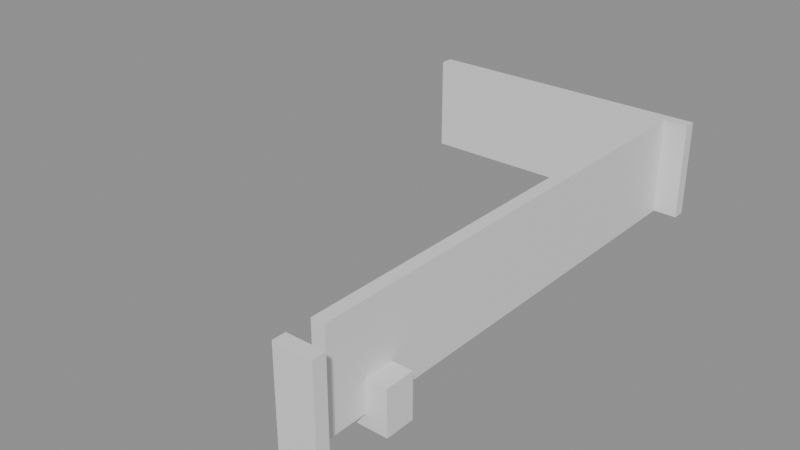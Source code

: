 # Source: building_lego.blend  (saved by Blender 5.0.119; exported with 4.5.12 LTS)
import bpy
from mathutils import Matrix  # noqa: F401  (used for matrix-valued properties, if any)

bpy.ops.wm.read_factory_settings(use_empty=True)
scene = bpy.context.scene
scene.name = 'Scene'

# ---- collections
col_01_paredes_externas = bpy.data.collections.new('01_Paredes_Externas'); scene.collection.children.link(col_01_paredes_externas)
col_04_moveis_decoracoes = bpy.data.collections.new('04_Moveis_Decoracoes'); scene.collection.children.link(col_04_moveis_decoracoes)

# ---- materials (node trees are filled in below, after node groups)
mat_mat_parede_externa = bpy.data.materials.new('Mat_Parede_Externa')
mat_mat_moveis = bpy.data.materials.new('Mat_Moveis')

# ---- material node trees
mat_mat_parede_externa.use_nodes = True; mat_mat_parede_externa.node_tree.nodes.clear()
_N = mat_mat_parede_externa.node_tree.nodes; _L = mat_mat_parede_externa.node_tree.links
n0 = _N.new('ShaderNodeBsdfPrincipled'); n0.name = 'BSDF - Pré-fundamentado'; n0.location = (-200, 100)
n1 = _N.new('ShaderNodeOutputMaterial'); n1.name = 'Saída de material'; n1.location = (200, 100)
_L.new(n0.outputs[0], n1.inputs[0])
n1.is_active_output = True
mat_mat_moveis.use_nodes = True; mat_mat_moveis.node_tree.nodes.clear()
_N = mat_mat_moveis.node_tree.nodes; _L = mat_mat_moveis.node_tree.links
n0 = _N.new('ShaderNodeBsdfPrincipled'); n0.name = 'BSDF - Pré-fundamentado'; n0.location = (-200, 100)
n1 = _N.new('ShaderNodeOutputMaterial'); n1.name = 'Saída de material'; n1.location = (200, 100)
_L.new(n0.outputs[0], n1.inputs[0])
n1.is_active_output = True

# ---- meshes
me_bloco_dungeon_wall_4623_4441_z0 = bpy.data.meshes.new('Bloco_dungeon_wall_4623_4441_z0')
me_bloco_dungeon_wall_4623_4441_z0.from_pydata([(-0.5, -0.175, -1.32), (0.5, -0.175, -1.32), (0.5, 0.175, -1.32), (-0.5, 0.175, -1.32), (-0.5, -0.175, 1.32), (0.5, -0.175, 1.32), (0.5, 0.175, 1.32), (-0.5, 0.175, 1.32)], [], [(0, 1, 2, 3), (4, 7, 6, 5), (0, 4, 5, 1), (2, 6, 7, 3), (0, 3, 7, 4), (1, 5, 6, 2)])
me_bloco_dungeon_wall_4623_4441_z0.materials.append(mat_mat_parede_externa)
me_bloco_dungeon_wall_4623_4441_z0.update()
me_bloco_dungeon_wall_4616_4455_z0 = bpy.data.meshes.new('Bloco_dungeon_wall_4616_4455_z0')
me_bloco_dungeon_wall_4616_4455_z0.from_pydata([(-0.5, -0.175, -1.32), (0.5, -0.175, -1.32), (0.5, 0.175, -1.32), (-0.5, 0.175, -1.32), (-0.5, -0.175, 1.32), (0.5, -0.175, 1.32), (0.5, 0.175, 1.32), (-0.5, 0.175, 1.32)], [], [(0, 1, 2, 3), (4, 7, 6, 5), (0, 4, 5, 1), (2, 6, 7, 3), (0, 3, 7, 4), (1, 5, 6, 2)])
me_bloco_dungeon_wall_4616_4455_z0.materials.append(mat_mat_parede_externa)
me_bloco_dungeon_wall_4616_4455_z0.update()
me_bloco_dungeon_wall_4617_4455_z0 = bpy.data.meshes.new('Bloco_dungeon_wall_4617_4455_z0')
me_bloco_dungeon_wall_4617_4455_z0.from_pydata([(-0.5, -0.175, -1.32), (0.5, -0.175, -1.32), (0.5, 0.175, -1.32), (-0.5, 0.175, -1.32), (-0.5, -0.175, 1.32), (0.5, -0.175, 1.32), (0.5, 0.175, 1.32), (-0.5, 0.175, 1.32)], [], [(0, 1, 2, 3), (4, 7, 6, 5), (0, 4, 5, 1), (2, 6, 7, 3), (0, 3, 7, 4), (1, 5, 6, 2)])
me_bloco_dungeon_wall_4617_4455_z0.materials.append(mat_mat_parede_externa)
me_bloco_dungeon_wall_4617_4455_z0.update()
me_bloco_dungeon_wall_4618_4455_z0 = bpy.data.meshes.new('Bloco_dungeon_wall_4618_4455_z0')
me_bloco_dungeon_wall_4618_4455_z0.from_pydata([(-0.5, -0.175, -1.32), (0.5, -0.175, -1.32), (0.5, 0.175, -1.32), (-0.5, 0.175, -1.32), (-0.5, -0.175, 1.32), (0.5, -0.175, 1.32), (0.5, 0.175, 1.32), (-0.5, 0.175, 1.32)], [], [(0, 1, 2, 3), (4, 7, 6, 5), (0, 4, 5, 1), (2, 6, 7, 3), (0, 3, 7, 4), (1, 5, 6, 2)])
me_bloco_dungeon_wall_4618_4455_z0.materials.append(mat_mat_parede_externa)
me_bloco_dungeon_wall_4618_4455_z0.update()
me_bloco_dungeon_wall_4619_4455_z0 = bpy.data.meshes.new('Bloco_dungeon_wall_4619_4455_z0')
me_bloco_dungeon_wall_4619_4455_z0.from_pydata([(-0.5, -0.175, -1.32), (0.5, -0.175, -1.32), (0.5, 0.175, -1.32), (-0.5, 0.175, -1.32), (-0.5, -0.175, 1.32), (0.5, -0.175, 1.32), (0.5, 0.175, 1.32), (-0.5, 0.175, 1.32)], [], [(0, 1, 2, 3), (4, 7, 6, 5), (0, 4, 5, 1), (2, 6, 7, 3), (0, 3, 7, 4), (1, 5, 6, 2)])
me_bloco_dungeon_wall_4619_4455_z0.materials.append(mat_mat_parede_externa)
me_bloco_dungeon_wall_4619_4455_z0.update()
me_bloco_dungeon_wall_4620_4455_z0 = bpy.data.meshes.new('Bloco_dungeon_wall_4620_4455_z0')
me_bloco_dungeon_wall_4620_4455_z0.from_pydata([(-0.5, -0.175, -1.32), (0.5, -0.175, -1.32), (0.5, 0.175, -1.32), (-0.5, 0.175, -1.32), (-0.5, -0.175, 1.32), (0.5, -0.175, 1.32), (0.5, 0.175, 1.32), (-0.5, 0.175, 1.32)], [], [(0, 1, 2, 3), (4, 7, 6, 5), (0, 4, 5, 1), (2, 6, 7, 3), (0, 3, 7, 4), (1, 5, 6, 2)])
me_bloco_dungeon_wall_4620_4455_z0.materials.append(mat_mat_parede_externa)
me_bloco_dungeon_wall_4620_4455_z0.update()
me_bloco_dungeon_wall_4621_4455_z0 = bpy.data.meshes.new('Bloco_dungeon_wall_4621_4455_z0')
me_bloco_dungeon_wall_4621_4455_z0.from_pydata([(-0.5, -0.175, -1.32), (0.5, -0.175, -1.32), (0.5, 0.175, -1.32), (-0.5, 0.175, -1.32), (-0.5, -0.175, 1.32), (0.5, -0.175, 1.32), (0.5, 0.175, 1.32), (-0.5, 0.175, 1.32)], [], [(0, 1, 2, 3), (4, 7, 6, 5), (0, 4, 5, 1), (2, 6, 7, 3), (0, 3, 7, 4), (1, 5, 6, 2)])
me_bloco_dungeon_wall_4621_4455_z0.materials.append(mat_mat_parede_externa)
me_bloco_dungeon_wall_4621_4455_z0.update()
me_bloco_dungeon_wall_4622_4455_z0 = bpy.data.meshes.new('Bloco_dungeon_wall_4622_4455_z0')
me_bloco_dungeon_wall_4622_4455_z0.from_pydata([(-0.5, -0.175, -1.32), (0.5, -0.175, -1.32), (0.5, 0.175, -1.32), (-0.5, 0.175, -1.32), (-0.5, -0.175, 1.32), (0.5, -0.175, 1.32), (0.5, 0.175, 1.32), (-0.5, 0.175, 1.32)], [], [(0, 1, 2, 3), (4, 7, 6, 5), (0, 4, 5, 1), (2, 6, 7, 3), (0, 3, 7, 4), (1, 5, 6, 2)])
me_bloco_dungeon_wall_4622_4455_z0.materials.append(mat_mat_parede_externa)
me_bloco_dungeon_wall_4622_4455_z0.update()
me_bloco_dungeon_wall_4623_4455_z0 = bpy.data.meshes.new('Bloco_dungeon_wall_4623_4455_z0')
me_bloco_dungeon_wall_4623_4455_z0.from_pydata([(-0.5, -0.175, -1.32), (0.5, -0.175, -1.32), (0.5, 0.175, -1.32), (-0.5, 0.175, -1.32), (-0.5, -0.175, 1.32), (0.5, -0.175, 1.32), (0.5, 0.175, 1.32), (-0.5, 0.175, 1.32)], [], [(0, 1, 2, 3), (4, 7, 6, 5), (0, 4, 5, 1), (2, 6, 7, 3), (0, 3, 7, 4), (1, 5, 6, 2)])
me_bloco_dungeon_wall_4623_4455_z0.materials.append(mat_mat_parede_externa)
me_bloco_dungeon_wall_4623_4455_z0.update()
me_bloco_dungeon_wall_4623_4442_z0 = bpy.data.meshes.new('Bloco_dungeon_wall_4623_4442_z0')
me_bloco_dungeon_wall_4623_4442_z0.from_pydata([(-0.175, -0.5, -1.32), (0.175, -0.5, -1.32), (0.175, 0.5, -1.32), (-0.175, 0.5, -1.32), (-0.175, -0.5, 1.32), (0.175, -0.5, 1.32), (0.175, 0.5, 1.32), (-0.175, 0.5, 1.32)], [], [(0, 1, 2, 3), (4, 7, 6, 5), (0, 4, 5, 1), (2, 6, 7, 3), (0, 3, 7, 4), (1, 5, 6, 2)])
me_bloco_dungeon_wall_4623_4442_z0.materials.append(mat_mat_parede_externa)
me_bloco_dungeon_wall_4623_4442_z0.update()
me_bloco_dungeon_wall_4623_4443_z0 = bpy.data.meshes.new('Bloco_dungeon_wall_4623_4443_z0')
me_bloco_dungeon_wall_4623_4443_z0.from_pydata([(-0.175, -0.5, -1.32), (0.175, -0.5, -1.32), (0.175, 0.5, -1.32), (-0.175, 0.5, -1.32), (-0.175, -0.5, 1.32), (0.175, -0.5, 1.32), (0.175, 0.5, 1.32), (-0.175, 0.5, 1.32)], [], [(0, 1, 2, 3), (4, 7, 6, 5), (0, 4, 5, 1), (2, 6, 7, 3), (0, 3, 7, 4), (1, 5, 6, 2)])
me_bloco_dungeon_wall_4623_4443_z0.materials.append(mat_mat_parede_externa)
me_bloco_dungeon_wall_4623_4443_z0.update()
me_bloco_dungeon_wall_4623_4444_z0 = bpy.data.meshes.new('Bloco_dungeon_wall_4623_4444_z0')
me_bloco_dungeon_wall_4623_4444_z0.from_pydata([(-0.175, -0.5, -1.32), (0.175, -0.5, -1.32), (0.175, 0.5, -1.32), (-0.175, 0.5, -1.32), (-0.175, -0.5, 1.32), (0.175, -0.5, 1.32), (0.175, 0.5, 1.32), (-0.175, 0.5, 1.32)], [], [(0, 1, 2, 3), (4, 7, 6, 5), (0, 4, 5, 1), (2, 6, 7, 3), (0, 3, 7, 4), (1, 5, 6, 2)])
me_bloco_dungeon_wall_4623_4444_z0.materials.append(mat_mat_parede_externa)
me_bloco_dungeon_wall_4623_4444_z0.update()
me_bloco_dungeon_wall_4623_4445_z0 = bpy.data.meshes.new('Bloco_dungeon_wall_4623_4445_z0')
me_bloco_dungeon_wall_4623_4445_z0.from_pydata([(-0.175, -0.5, -1.32), (0.175, -0.5, -1.32), (0.175, 0.5, -1.32), (-0.175, 0.5, -1.32), (-0.175, -0.5, 1.32), (0.175, -0.5, 1.32), (0.175, 0.5, 1.32), (-0.175, 0.5, 1.32)], [], [(0, 1, 2, 3), (4, 7, 6, 5), (0, 4, 5, 1), (2, 6, 7, 3), (0, 3, 7, 4), (1, 5, 6, 2)])
me_bloco_dungeon_wall_4623_4445_z0.materials.append(mat_mat_parede_externa)
me_bloco_dungeon_wall_4623_4445_z0.update()
me_bloco_dungeon_wall_4623_4446_z0 = bpy.data.meshes.new('Bloco_dungeon_wall_4623_4446_z0')
me_bloco_dungeon_wall_4623_4446_z0.from_pydata([(-0.175, -0.5, -1.32), (0.175, -0.5, -1.32), (0.175, 0.5, -1.32), (-0.175, 0.5, -1.32), (-0.175, -0.5, 1.32), (0.175, -0.5, 1.32), (0.175, 0.5, 1.32), (-0.175, 0.5, 1.32)], [], [(0, 1, 2, 3), (4, 7, 6, 5), (0, 4, 5, 1), (2, 6, 7, 3), (0, 3, 7, 4), (1, 5, 6, 2)])
me_bloco_dungeon_wall_4623_4446_z0.materials.append(mat_mat_parede_externa)
me_bloco_dungeon_wall_4623_4446_z0.update()
me_bloco_dungeon_wall_4623_4447_z0 = bpy.data.meshes.new('Bloco_dungeon_wall_4623_4447_z0')
me_bloco_dungeon_wall_4623_4447_z0.from_pydata([(-0.175, -0.5, -1.32), (0.175, -0.5, -1.32), (0.175, 0.5, -1.32), (-0.175, 0.5, -1.32), (-0.175, -0.5, 1.32), (0.175, -0.5, 1.32), (0.175, 0.5, 1.32), (-0.175, 0.5, 1.32)], [], [(0, 1, 2, 3), (4, 7, 6, 5), (0, 4, 5, 1), (2, 6, 7, 3), (0, 3, 7, 4), (1, 5, 6, 2)])
me_bloco_dungeon_wall_4623_4447_z0.materials.append(mat_mat_parede_externa)
me_bloco_dungeon_wall_4623_4447_z0.update()
me_bloco_dungeon_wall_4623_4448_z0 = bpy.data.meshes.new('Bloco_dungeon_wall_4623_4448_z0')
me_bloco_dungeon_wall_4623_4448_z0.from_pydata([(-0.175, -0.5, -1.32), (0.175, -0.5, -1.32), (0.175, 0.5, -1.32), (-0.175, 0.5, -1.32), (-0.175, -0.5, 1.32), (0.175, -0.5, 1.32), (0.175, 0.5, 1.32), (-0.175, 0.5, 1.32)], [], [(0, 1, 2, 3), (4, 7, 6, 5), (0, 4, 5, 1), (2, 6, 7, 3), (0, 3, 7, 4), (1, 5, 6, 2)])
me_bloco_dungeon_wall_4623_4448_z0.materials.append(mat_mat_parede_externa)
me_bloco_dungeon_wall_4623_4448_z0.update()
me_bloco_dungeon_wall_4623_4449_z0 = bpy.data.meshes.new('Bloco_dungeon_wall_4623_4449_z0')
me_bloco_dungeon_wall_4623_4449_z0.from_pydata([(-0.175, -0.5, -1.32), (0.175, -0.5, -1.32), (0.175, 0.5, -1.32), (-0.175, 0.5, -1.32), (-0.175, -0.5, 1.32), (0.175, -0.5, 1.32), (0.175, 0.5, 1.32), (-0.175, 0.5, 1.32)], [], [(0, 1, 2, 3), (4, 7, 6, 5), (0, 4, 5, 1), (2, 6, 7, 3), (0, 3, 7, 4), (1, 5, 6, 2)])
me_bloco_dungeon_wall_4623_4449_z0.materials.append(mat_mat_parede_externa)
me_bloco_dungeon_wall_4623_4449_z0.update()
me_bloco_dungeon_wall_4623_4450_z0 = bpy.data.meshes.new('Bloco_dungeon_wall_4623_4450_z0')
me_bloco_dungeon_wall_4623_4450_z0.from_pydata([(-0.175, -0.5, -1.32), (0.175, -0.5, -1.32), (0.175, 0.5, -1.32), (-0.175, 0.5, -1.32), (-0.175, -0.5, 1.32), (0.175, -0.5, 1.32), (0.175, 0.5, 1.32), (-0.175, 0.5, 1.32)], [], [(0, 1, 2, 3), (4, 7, 6, 5), (0, 4, 5, 1), (2, 6, 7, 3), (0, 3, 7, 4), (1, 5, 6, 2)])
me_bloco_dungeon_wall_4623_4450_z0.materials.append(mat_mat_parede_externa)
me_bloco_dungeon_wall_4623_4450_z0.update()
me_bloco_dungeon_wall_4623_4451_z0 = bpy.data.meshes.new('Bloco_dungeon_wall_4623_4451_z0')
me_bloco_dungeon_wall_4623_4451_z0.from_pydata([(-0.175, -0.5, -1.32), (0.175, -0.5, -1.32), (0.175, 0.5, -1.32), (-0.175, 0.5, -1.32), (-0.175, -0.5, 1.32), (0.175, -0.5, 1.32), (0.175, 0.5, 1.32), (-0.175, 0.5, 1.32)], [], [(0, 1, 2, 3), (4, 7, 6, 5), (0, 4, 5, 1), (2, 6, 7, 3), (0, 3, 7, 4), (1, 5, 6, 2)])
me_bloco_dungeon_wall_4623_4451_z0.materials.append(mat_mat_parede_externa)
me_bloco_dungeon_wall_4623_4451_z0.update()
me_bloco_dungeon_wall_4623_4452_z0 = bpy.data.meshes.new('Bloco_dungeon_wall_4623_4452_z0')
me_bloco_dungeon_wall_4623_4452_z0.from_pydata([(-0.175, -0.5, -1.32), (0.175, -0.5, -1.32), (0.175, 0.5, -1.32), (-0.175, 0.5, -1.32), (-0.175, -0.5, 1.32), (0.175, -0.5, 1.32), (0.175, 0.5, 1.32), (-0.175, 0.5, 1.32)], [], [(0, 1, 2, 3), (4, 7, 6, 5), (0, 4, 5, 1), (2, 6, 7, 3), (0, 3, 7, 4), (1, 5, 6, 2)])
me_bloco_dungeon_wall_4623_4452_z0.materials.append(mat_mat_parede_externa)
me_bloco_dungeon_wall_4623_4452_z0.update()
me_bloco_dungeon_wall_4623_4453_z0 = bpy.data.meshes.new('Bloco_dungeon_wall_4623_4453_z0')
me_bloco_dungeon_wall_4623_4453_z0.from_pydata([(-0.175, -0.5, -1.32), (0.175, -0.5, -1.32), (0.175, 0.5, -1.32), (-0.175, 0.5, -1.32), (-0.175, -0.5, 1.32), (0.175, -0.5, 1.32), (0.175, 0.5, 1.32), (-0.175, 0.5, 1.32)], [], [(0, 1, 2, 3), (4, 7, 6, 5), (0, 4, 5, 1), (2, 6, 7, 3), (0, 3, 7, 4), (1, 5, 6, 2)])
me_bloco_dungeon_wall_4623_4453_z0.materials.append(mat_mat_parede_externa)
me_bloco_dungeon_wall_4623_4453_z0.update()
me_bloco_dungeon_wall_4623_4454_z0 = bpy.data.meshes.new('Bloco_dungeon_wall_4623_4454_z0')
me_bloco_dungeon_wall_4623_4454_z0.from_pydata([(-0.175, -0.5, -1.32), (0.175, -0.5, -1.32), (0.175, 0.5, -1.32), (-0.175, 0.5, -1.32), (-0.175, -0.5, 1.32), (0.175, -0.5, 1.32), (0.175, 0.5, 1.32), (-0.175, 0.5, 1.32)], [], [(0, 1, 2, 3), (4, 7, 6, 5), (0, 4, 5, 1), (2, 6, 7, 3), (0, 3, 7, 4), (1, 5, 6, 2)])
me_bloco_dungeon_wall_4623_4454_z0.materials.append(mat_mat_parede_externa)
me_bloco_dungeon_wall_4623_4454_z0.update()
me_movel_stalagmites_4623_4443_z_3 = bpy.data.meshes.new('Movel_stalagmites_4623_4443_z-3')
me_movel_stalagmites_4623_4443_z_3.from_pydata([(-0.4, -0.4, -0.6), (0.4, -0.4, -0.6), (0.4, 0.4, -0.6), (-0.4, 0.4, -0.6), (-0.4, -0.4, 0.6), (0.4, -0.4, 0.6), (0.4, 0.4, 0.6), (-0.4, 0.4, 0.6)], [], [(0, 1, 2, 3), (4, 7, 6, 5), (0, 4, 5, 1), (2, 6, 7, 3), (0, 3, 7, 4), (1, 5, 6, 2)])
me_movel_stalagmites_4623_4443_z_3.materials.append(mat_mat_moveis)
me_movel_stalagmites_4623_4443_z_3.update()

# ---- objects
ob_parede_externa_norte_y4441_x4623_4623 = bpy.data.objects.new('Parede_Externa_Norte_Y4441_X4623_4623', None)
ob_bloco_dungeon_wall_4623_4441_z0 = bpy.data.objects.new('Bloco_dungeon_wall_4623_4441_z0', me_bloco_dungeon_wall_4623_4441_z0)
ob_parede_externa_sul_y4455_x4616_4623 = bpy.data.objects.new('Parede_Externa_Sul_Y4455_X4616_4623', None)
ob_bloco_dungeon_wall_4616_4455_z0 = bpy.data.objects.new('Bloco_dungeon_wall_4616_4455_z0', me_bloco_dungeon_wall_4616_4455_z0)
ob_bloco_dungeon_wall_4617_4455_z0 = bpy.data.objects.new('Bloco_dungeon_wall_4617_4455_z0', me_bloco_dungeon_wall_4617_4455_z0)
ob_bloco_dungeon_wall_4618_4455_z0 = bpy.data.objects.new('Bloco_dungeon_wall_4618_4455_z0', me_bloco_dungeon_wall_4618_4455_z0)
ob_bloco_dungeon_wall_4619_4455_z0 = bpy.data.objects.new('Bloco_dungeon_wall_4619_4455_z0', me_bloco_dungeon_wall_4619_4455_z0)
ob_bloco_dungeon_wall_4620_4455_z0 = bpy.data.objects.new('Bloco_dungeon_wall_4620_4455_z0', me_bloco_dungeon_wall_4620_4455_z0)
ob_bloco_dungeon_wall_4621_4455_z0 = bpy.data.objects.new('Bloco_dungeon_wall_4621_4455_z0', me_bloco_dungeon_wall_4621_4455_z0)
ob_bloco_dungeon_wall_4622_4455_z0 = bpy.data.objects.new('Bloco_dungeon_wall_4622_4455_z0', me_bloco_dungeon_wall_4622_4455_z0)
ob_bloco_dungeon_wall_4623_4455_z0 = bpy.data.objects.new('Bloco_dungeon_wall_4623_4455_z0', me_bloco_dungeon_wall_4623_4455_z0)
ob_parede_externa_leste_x4623_y4442_4454 = bpy.data.objects.new('Parede_Externa_Leste_X4623_Y4442_4454', None)
ob_bloco_dungeon_wall_4623_4442_z0 = bpy.data.objects.new('Bloco_dungeon_wall_4623_4442_z0', me_bloco_dungeon_wall_4623_4442_z0)
ob_bloco_dungeon_wall_4623_4443_z0 = bpy.data.objects.new('Bloco_dungeon_wall_4623_4443_z0', me_bloco_dungeon_wall_4623_4443_z0)
ob_bloco_dungeon_wall_4623_4444_z0 = bpy.data.objects.new('Bloco_dungeon_wall_4623_4444_z0', me_bloco_dungeon_wall_4623_4444_z0)
ob_bloco_dungeon_wall_4623_4445_z0 = bpy.data.objects.new('Bloco_dungeon_wall_4623_4445_z0', me_bloco_dungeon_wall_4623_4445_z0)
ob_bloco_dungeon_wall_4623_4446_z0 = bpy.data.objects.new('Bloco_dungeon_wall_4623_4446_z0', me_bloco_dungeon_wall_4623_4446_z0)
ob_bloco_dungeon_wall_4623_4447_z0 = bpy.data.objects.new('Bloco_dungeon_wall_4623_4447_z0', me_bloco_dungeon_wall_4623_4447_z0)
ob_bloco_dungeon_wall_4623_4448_z0 = bpy.data.objects.new('Bloco_dungeon_wall_4623_4448_z0', me_bloco_dungeon_wall_4623_4448_z0)
ob_bloco_dungeon_wall_4623_4449_z0 = bpy.data.objects.new('Bloco_dungeon_wall_4623_4449_z0', me_bloco_dungeon_wall_4623_4449_z0)
ob_bloco_dungeon_wall_4623_4450_z0 = bpy.data.objects.new('Bloco_dungeon_wall_4623_4450_z0', me_bloco_dungeon_wall_4623_4450_z0)
ob_bloco_dungeon_wall_4623_4451_z0 = bpy.data.objects.new('Bloco_dungeon_wall_4623_4451_z0', me_bloco_dungeon_wall_4623_4451_z0)
ob_bloco_dungeon_wall_4623_4452_z0 = bpy.data.objects.new('Bloco_dungeon_wall_4623_4452_z0', me_bloco_dungeon_wall_4623_4452_z0)
ob_bloco_dungeon_wall_4623_4453_z0 = bpy.data.objects.new('Bloco_dungeon_wall_4623_4453_z0', me_bloco_dungeon_wall_4623_4453_z0)
ob_bloco_dungeon_wall_4623_4454_z0 = bpy.data.objects.new('Bloco_dungeon_wall_4623_4454_z0', me_bloco_dungeon_wall_4623_4454_z0)
ob_moveis_decoracoes = bpy.data.objects.new('Moveis_Decoracoes', None)
ob_movel_stalagmites_4623_4443_z_3 = bpy.data.objects.new('Movel_stalagmites_4623_4443_z-3', me_movel_stalagmites_4623_4443_z_3)

# ---- transforms, parenting, visibility, modifiers, constraints
ob_parede_externa_norte_y4441_x4623_4623.location = (3.5, -7.0, 0.36)
ob_parede_externa_norte_y4441_x4623_4623.empty_display_type = 'CUBE'
ob_bloco_dungeon_wall_4623_4441_z0.parent = ob_parede_externa_norte_y4441_x4623_4623
ob_bloco_dungeon_wall_4623_4441_z0.matrix_parent_inverse = Matrix(((1.0, -0.0, 0.0, -3.5), (-0.0, 1.0, -0.0, 7.0), (0.0, -0.0, 1.0, -0.36), (-0.0, 0.0, -0.0, 1.0)))
ob_bloco_dungeon_wall_4623_4441_z0.location = (3.5, -7.325, 1.68)
ob_parede_externa_sul_y4455_x4616_4623.location = (0.0, 7.0, 0.36)
ob_parede_externa_sul_y4455_x4616_4623.empty_display_type = 'CUBE'
ob_bloco_dungeon_wall_4616_4455_z0.parent = ob_parede_externa_sul_y4455_x4616_4623
ob_bloco_dungeon_wall_4616_4455_z0.matrix_parent_inverse = Matrix(((1.0, -0.0, 0.0, -0.0), (-0.0, 1.0, -0.0, -7.0), (0.0, -0.0, 1.0, -0.36), (-0.0, 0.0, -0.0, 1.0)))
ob_bloco_dungeon_wall_4616_4455_z0.location = (-3.5, 6.675, 1.68)
ob_bloco_dungeon_wall_4617_4455_z0.parent = ob_parede_externa_sul_y4455_x4616_4623
ob_bloco_dungeon_wall_4617_4455_z0.matrix_parent_inverse = Matrix(((1.0, -0.0, 0.0, -0.0), (-0.0, 1.0, -0.0, -7.0), (0.0, -0.0, 1.0, -0.36), (-0.0, 0.0, -0.0, 1.0)))
ob_bloco_dungeon_wall_4617_4455_z0.location = (-2.5, 6.675, 1.68)
ob_bloco_dungeon_wall_4618_4455_z0.parent = ob_parede_externa_sul_y4455_x4616_4623
ob_bloco_dungeon_wall_4618_4455_z0.matrix_parent_inverse = Matrix(((1.0, -0.0, 0.0, -0.0), (-0.0, 1.0, -0.0, -7.0), (0.0, -0.0, 1.0, -0.36), (-0.0, 0.0, -0.0, 1.0)))
ob_bloco_dungeon_wall_4618_4455_z0.location = (-1.5, 6.675, 1.68)
ob_bloco_dungeon_wall_4619_4455_z0.parent = ob_parede_externa_sul_y4455_x4616_4623
ob_bloco_dungeon_wall_4619_4455_z0.matrix_parent_inverse = Matrix(((1.0, -0.0, 0.0, -0.0), (-0.0, 1.0, -0.0, -7.0), (0.0, -0.0, 1.0, -0.36), (-0.0, 0.0, -0.0, 1.0)))
ob_bloco_dungeon_wall_4619_4455_z0.location = (-0.5, 6.675, 1.68)
ob_bloco_dungeon_wall_4620_4455_z0.parent = ob_parede_externa_sul_y4455_x4616_4623
ob_bloco_dungeon_wall_4620_4455_z0.matrix_parent_inverse = Matrix(((1.0, -0.0, 0.0, -0.0), (-0.0, 1.0, -0.0, -7.0), (0.0, -0.0, 1.0, -0.36), (-0.0, 0.0, -0.0, 1.0)))
ob_bloco_dungeon_wall_4620_4455_z0.location = (0.5, 6.675, 1.68)
ob_bloco_dungeon_wall_4621_4455_z0.parent = ob_parede_externa_sul_y4455_x4616_4623
ob_bloco_dungeon_wall_4621_4455_z0.matrix_parent_inverse = Matrix(((1.0, -0.0, 0.0, -0.0), (-0.0, 1.0, -0.0, -7.0), (0.0, -0.0, 1.0, -0.36), (-0.0, 0.0, -0.0, 1.0)))
ob_bloco_dungeon_wall_4621_4455_z0.location = (1.5, 6.675, 1.68)
ob_bloco_dungeon_wall_4622_4455_z0.parent = ob_parede_externa_sul_y4455_x4616_4623
ob_bloco_dungeon_wall_4622_4455_z0.matrix_parent_inverse = Matrix(((1.0, -0.0, 0.0, -0.0), (-0.0, 1.0, -0.0, -7.0), (0.0, -0.0, 1.0, -0.36), (-0.0, 0.0, -0.0, 1.0)))
ob_bloco_dungeon_wall_4622_4455_z0.location = (2.5, 6.675, 1.68)
ob_bloco_dungeon_wall_4623_4455_z0.parent = ob_parede_externa_sul_y4455_x4616_4623
ob_bloco_dungeon_wall_4623_4455_z0.matrix_parent_inverse = Matrix(((1.0, -0.0, 0.0, -0.0), (-0.0, 1.0, -0.0, -7.0), (0.0, -0.0, 1.0, -0.36), (-0.0, 0.0, -0.0, 1.0)))
ob_bloco_dungeon_wall_4623_4455_z0.location = (3.5, 6.675, 1.68)
ob_parede_externa_leste_x4623_y4442_4454.location = (3.5, 0.0, 0.36)
ob_parede_externa_leste_x4623_y4442_4454.empty_display_type = 'CUBE'
ob_bloco_dungeon_wall_4623_4442_z0.parent = ob_parede_externa_leste_x4623_y4442_4454
ob_bloco_dungeon_wall_4623_4442_z0.matrix_parent_inverse = Matrix(((1.0, -0.0, 0.0, -3.5), (-0.0, 1.0, -0.0, 0.0), (0.0, -0.0, 1.0, -0.36), (-0.0, 0.0, -0.0, 1.0)))
ob_bloco_dungeon_wall_4623_4442_z0.location = (3.175, -6.0, 1.68)
ob_bloco_dungeon_wall_4623_4443_z0.parent = ob_parede_externa_leste_x4623_y4442_4454
ob_bloco_dungeon_wall_4623_4443_z0.matrix_parent_inverse = Matrix(((1.0, -0.0, 0.0, -3.5), (-0.0, 1.0, -0.0, 0.0), (0.0, -0.0, 1.0, -0.36), (-0.0, 0.0, -0.0, 1.0)))
ob_bloco_dungeon_wall_4623_4443_z0.location = (3.175, -5.0, 1.68)
ob_bloco_dungeon_wall_4623_4444_z0.parent = ob_parede_externa_leste_x4623_y4442_4454
ob_bloco_dungeon_wall_4623_4444_z0.matrix_parent_inverse = Matrix(((1.0, -0.0, 0.0, -3.5), (-0.0, 1.0, -0.0, 0.0), (0.0, -0.0, 1.0, -0.36), (-0.0, 0.0, -0.0, 1.0)))
ob_bloco_dungeon_wall_4623_4444_z0.location = (3.175, -4.0, 1.68)
ob_bloco_dungeon_wall_4623_4445_z0.parent = ob_parede_externa_leste_x4623_y4442_4454
ob_bloco_dungeon_wall_4623_4445_z0.matrix_parent_inverse = Matrix(((1.0, -0.0, 0.0, -3.5), (-0.0, 1.0, -0.0, 0.0), (0.0, -0.0, 1.0, -0.36), (-0.0, 0.0, -0.0, 1.0)))
ob_bloco_dungeon_wall_4623_4445_z0.location = (3.175, -3.0, 1.68)
ob_bloco_dungeon_wall_4623_4446_z0.parent = ob_parede_externa_leste_x4623_y4442_4454
ob_bloco_dungeon_wall_4623_4446_z0.matrix_parent_inverse = Matrix(((1.0, -0.0, 0.0, -3.5), (-0.0, 1.0, -0.0, 0.0), (0.0, -0.0, 1.0, -0.36), (-0.0, 0.0, -0.0, 1.0)))
ob_bloco_dungeon_wall_4623_4446_z0.location = (3.175, -2.0, 1.68)
ob_bloco_dungeon_wall_4623_4447_z0.parent = ob_parede_externa_leste_x4623_y4442_4454
ob_bloco_dungeon_wall_4623_4447_z0.matrix_parent_inverse = Matrix(((1.0, -0.0, 0.0, -3.5), (-0.0, 1.0, -0.0, 0.0), (0.0, -0.0, 1.0, -0.36), (-0.0, 0.0, -0.0, 1.0)))
ob_bloco_dungeon_wall_4623_4447_z0.location = (3.175, -1.0, 1.68)
ob_bloco_dungeon_wall_4623_4448_z0.parent = ob_parede_externa_leste_x4623_y4442_4454
ob_bloco_dungeon_wall_4623_4448_z0.matrix_parent_inverse = Matrix(((1.0, -0.0, 0.0, -3.5), (-0.0, 1.0, -0.0, 0.0), (0.0, -0.0, 1.0, -0.36), (-0.0, 0.0, -0.0, 1.0)))
ob_bloco_dungeon_wall_4623_4448_z0.location = (3.175, 0.0, 1.68)
ob_bloco_dungeon_wall_4623_4449_z0.parent = ob_parede_externa_leste_x4623_y4442_4454
ob_bloco_dungeon_wall_4623_4449_z0.matrix_parent_inverse = Matrix(((1.0, -0.0, 0.0, -3.5), (-0.0, 1.0, -0.0, 0.0), (0.0, -0.0, 1.0, -0.36), (-0.0, 0.0, -0.0, 1.0)))
ob_bloco_dungeon_wall_4623_4449_z0.location = (3.175, 1.0, 1.68)
ob_bloco_dungeon_wall_4623_4450_z0.parent = ob_parede_externa_leste_x4623_y4442_4454
ob_bloco_dungeon_wall_4623_4450_z0.matrix_parent_inverse = Matrix(((1.0, -0.0, 0.0, -3.5), (-0.0, 1.0, -0.0, 0.0), (0.0, -0.0, 1.0, -0.36), (-0.0, 0.0, -0.0, 1.0)))
ob_bloco_dungeon_wall_4623_4450_z0.location = (3.175, 2.0, 1.68)
ob_bloco_dungeon_wall_4623_4451_z0.parent = ob_parede_externa_leste_x4623_y4442_4454
ob_bloco_dungeon_wall_4623_4451_z0.matrix_parent_inverse = Matrix(((1.0, -0.0, 0.0, -3.5), (-0.0, 1.0, -0.0, 0.0), (0.0, -0.0, 1.0, -0.36), (-0.0, 0.0, -0.0, 1.0)))
ob_bloco_dungeon_wall_4623_4451_z0.location = (3.175, 3.0, 1.68)
ob_bloco_dungeon_wall_4623_4452_z0.parent = ob_parede_externa_leste_x4623_y4442_4454
ob_bloco_dungeon_wall_4623_4452_z0.matrix_parent_inverse = Matrix(((1.0, -0.0, 0.0, -3.5), (-0.0, 1.0, -0.0, 0.0), (0.0, -0.0, 1.0, -0.36), (-0.0, 0.0, -0.0, 1.0)))
ob_bloco_dungeon_wall_4623_4452_z0.location = (3.175, 4.0, 1.68)
ob_bloco_dungeon_wall_4623_4453_z0.parent = ob_parede_externa_leste_x4623_y4442_4454
ob_bloco_dungeon_wall_4623_4453_z0.matrix_parent_inverse = Matrix(((1.0, -0.0, 0.0, -3.5), (-0.0, 1.0, -0.0, 0.0), (0.0, -0.0, 1.0, -0.36), (-0.0, 0.0, -0.0, 1.0)))
ob_bloco_dungeon_wall_4623_4453_z0.location = (3.175, 5.0, 1.68)
ob_bloco_dungeon_wall_4623_4454_z0.parent = ob_parede_externa_leste_x4623_y4442_4454
ob_bloco_dungeon_wall_4623_4454_z0.matrix_parent_inverse = Matrix(((1.0, -0.0, 0.0, -3.5), (-0.0, 1.0, -0.0, 0.0), (0.0, -0.0, 1.0, -0.36), (-0.0, 0.0, -0.0, 1.0)))
ob_bloco_dungeon_wall_4623_4454_z0.location = (3.175, 6.0, 1.68)
ob_moveis_decoracoes.location = (0.0, 0.0, 0.0)
ob_moveis_decoracoes.empty_display_type = 'CUBE'
ob_movel_stalagmites_4623_4443_z_3.parent = ob_moveis_decoracoes
ob_movel_stalagmites_4623_4443_z_3.location = (3.5, -5.0, 0.6)

# ---- collection membership
col_01_paredes_externas.objects.link(ob_parede_externa_norte_y4441_x4623_4623)
col_01_paredes_externas.objects.link(ob_bloco_dungeon_wall_4623_4441_z0)
col_01_paredes_externas.objects.link(ob_parede_externa_sul_y4455_x4616_4623)
col_01_paredes_externas.objects.link(ob_bloco_dungeon_wall_4616_4455_z0)
col_01_paredes_externas.objects.link(ob_bloco_dungeon_wall_4617_4455_z0)
col_01_paredes_externas.objects.link(ob_bloco_dungeon_wall_4618_4455_z0)
col_01_paredes_externas.objects.link(ob_bloco_dungeon_wall_4619_4455_z0)
col_01_paredes_externas.objects.link(ob_bloco_dungeon_wall_4620_4455_z0)
col_01_paredes_externas.objects.link(ob_bloco_dungeon_wall_4621_4455_z0)
col_01_paredes_externas.objects.link(ob_bloco_dungeon_wall_4622_4455_z0)
col_01_paredes_externas.objects.link(ob_bloco_dungeon_wall_4623_4455_z0)
col_01_paredes_externas.objects.link(ob_parede_externa_leste_x4623_y4442_4454)
col_01_paredes_externas.objects.link(ob_bloco_dungeon_wall_4623_4442_z0)
col_01_paredes_externas.objects.link(ob_bloco_dungeon_wall_4623_4443_z0)
col_01_paredes_externas.objects.link(ob_bloco_dungeon_wall_4623_4444_z0)
col_01_paredes_externas.objects.link(ob_bloco_dungeon_wall_4623_4445_z0)
col_01_paredes_externas.objects.link(ob_bloco_dungeon_wall_4623_4446_z0)
col_01_paredes_externas.objects.link(ob_bloco_dungeon_wall_4623_4447_z0)
col_01_paredes_externas.objects.link(ob_bloco_dungeon_wall_4623_4448_z0)
col_01_paredes_externas.objects.link(ob_bloco_dungeon_wall_4623_4449_z0)
col_01_paredes_externas.objects.link(ob_bloco_dungeon_wall_4623_4450_z0)
col_01_paredes_externas.objects.link(ob_bloco_dungeon_wall_4623_4451_z0)
col_01_paredes_externas.objects.link(ob_bloco_dungeon_wall_4623_4452_z0)
col_01_paredes_externas.objects.link(ob_bloco_dungeon_wall_4623_4453_z0)
col_01_paredes_externas.objects.link(ob_bloco_dungeon_wall_4623_4454_z0)
col_04_moveis_decoracoes.objects.link(ob_moveis_decoracoes)
col_04_moveis_decoracoes.objects.link(ob_movel_stalagmites_4623_4443_z_3)

# ---- scene / render settings (as saved in the file)
scene.frame_start = 1; scene.frame_end = 250; scene.frame_set(1)
scene.render.engine = 'BLENDER_EEVEE_NEXT'
scene.render.bake_bias = 0.0
scene.render.bake_samples = 0
scene.cycles.sampling_pattern = 'TABULATED_SOBOL'
scene.eevee.use_volume_custom_range = False
bpy.context.view_layer.update()

# ---- added for rendering (the .blend has no active camera and no usable light): camera, sun + grey world if the file has none
cam_auto = bpy.data.cameras.new('AutoCamera')
cam_auto.lens = 50.0
cam_auto.sensor_width = 36.0
cam_auto.clip_end = 1000.0
ob_auto_camera = bpy.data.objects.new('AutoCamera', cam_auto)
scene.collection.objects.link(ob_auto_camera)
ob_auto_camera.location = (15.4522, -18.8676, 13.8617)
ob_auto_camera.rotation_euler = (1.09748, -7.21219e-08, 0.694738)
scene.camera = ob_auto_camera
light_auto_sun = bpy.data.lights.new('AutoSun', 'SUN')
light_auto_sun.energy = 3.0
light_auto_sun.angle = 0.0523599
ob_auto_sun = bpy.data.objects.new('AutoSun', light_auto_sun)
scene.collection.objects.link(ob_auto_sun)
ob_auto_sun.rotation_euler = (0.872665, 0.174533, 0.523599)
if scene.world is None:
    world_auto = bpy.data.worlds.new('AutoWorld')
    world_auto.color = (0.3, 0.3, 0.3)
    scene.world = world_auto
bpy.context.view_layer.update()
